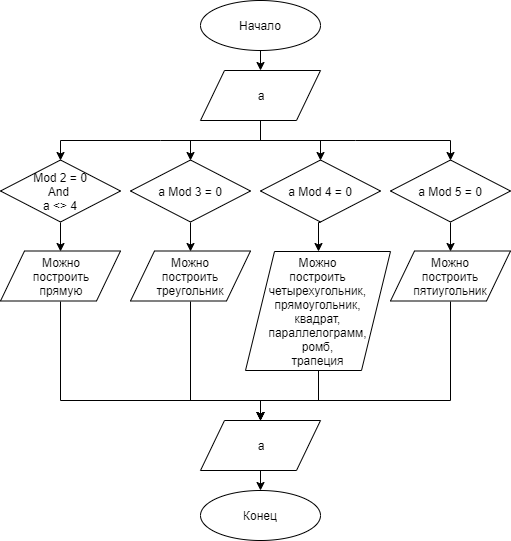

The diagram above was exported from draw.io. Its source (the exported page's mxGraphModel, read from the mxfile embedded in the PNG):
<mxGraphModel dx="1408" dy="699" grid="1" gridSize="10" guides="1" tooltips="1" connect="1" arrows="1" fold="1" page="1" pageScale="1" pageWidth="827" pageHeight="1169" math="0" shadow="0">
  <root>
    <mxCell id="0" />
    <mxCell id="1" parent="0" />
    <mxCell id="3ZUYYxrp3hZyNjReGtOF-120" value="Начало" style="ellipse;whiteSpace=wrap;html=1;" vertex="1" parent="1">
      <mxGeometry x="200" width="120" height="50" as="geometry" />
    </mxCell>
    <mxCell id="3ZUYYxrp3hZyNjReGtOF-121" value="Конец" style="ellipse;whiteSpace=wrap;html=1;" vertex="1" parent="1">
      <mxGeometry x="200" y="490" width="120" height="50" as="geometry" />
    </mxCell>
    <mxCell id="3ZUYYxrp3hZyNjReGtOF-122" value="" style="endArrow=classic;html=1;entryX=0.5;entryY=0;entryDx=0;entryDy=0;" edge="1" parent="1" source="3ZUYYxrp3hZyNjReGtOF-120">
      <mxGeometry width="50" height="50" relative="1" as="geometry">
        <mxPoint x="420" y="250" as="sourcePoint" />
        <mxPoint x="260" y="70" as="targetPoint" />
      </mxGeometry>
    </mxCell>
    <mxCell id="3ZUYYxrp3hZyNjReGtOF-123" style="edgeStyle=orthogonalEdgeStyle;rounded=0;orthogonalLoop=1;jettySize=auto;html=1;exitX=0.5;exitY=1;exitDx=0;exitDy=0;entryX=0.5;entryY=0;entryDx=0;entryDy=0;" edge="1" parent="1" source="3ZUYYxrp3hZyNjReGtOF-127" target="3ZUYYxrp3hZyNjReGtOF-129">
      <mxGeometry relative="1" as="geometry" />
    </mxCell>
    <mxCell id="3ZUYYxrp3hZyNjReGtOF-124" style="edgeStyle=orthogonalEdgeStyle;rounded=0;orthogonalLoop=1;jettySize=auto;html=1;exitX=0.5;exitY=1;exitDx=0;exitDy=0;entryX=0.5;entryY=0;entryDx=0;entryDy=0;" edge="1" parent="1" source="3ZUYYxrp3hZyNjReGtOF-127" target="3ZUYYxrp3hZyNjReGtOF-133">
      <mxGeometry relative="1" as="geometry" />
    </mxCell>
    <mxCell id="3ZUYYxrp3hZyNjReGtOF-125" style="edgeStyle=orthogonalEdgeStyle;rounded=0;orthogonalLoop=1;jettySize=auto;html=1;exitX=0.5;exitY=1;exitDx=0;exitDy=0;entryX=0.5;entryY=0;entryDx=0;entryDy=0;" edge="1" parent="1" source="3ZUYYxrp3hZyNjReGtOF-127" target="3ZUYYxrp3hZyNjReGtOF-137">
      <mxGeometry relative="1" as="geometry" />
    </mxCell>
    <mxCell id="3ZUYYxrp3hZyNjReGtOF-126" style="edgeStyle=orthogonalEdgeStyle;rounded=0;orthogonalLoop=1;jettySize=auto;html=1;exitX=0.5;exitY=1;exitDx=0;exitDy=0;entryX=0.5;entryY=0;entryDx=0;entryDy=0;" edge="1" parent="1" source="3ZUYYxrp3hZyNjReGtOF-127" target="3ZUYYxrp3hZyNjReGtOF-141">
      <mxGeometry relative="1" as="geometry" />
    </mxCell>
    <mxCell id="3ZUYYxrp3hZyNjReGtOF-127" value="a" style="shape=parallelogram;perimeter=parallelogramPerimeter;whiteSpace=wrap;html=1;" vertex="1" parent="1">
      <mxGeometry x="200" y="70" width="120" height="50" as="geometry" />
    </mxCell>
    <mxCell id="3ZUYYxrp3hZyNjReGtOF-128" style="edgeStyle=orthogonalEdgeStyle;rounded=0;orthogonalLoop=1;jettySize=auto;html=1;exitX=0.5;exitY=1;exitDx=0;exitDy=0;entryX=0.5;entryY=0;entryDx=0;entryDy=0;" edge="1" parent="1" source="3ZUYYxrp3hZyNjReGtOF-129" target="3ZUYYxrp3hZyNjReGtOF-131">
      <mxGeometry relative="1" as="geometry" />
    </mxCell>
    <mxCell id="3ZUYYxrp3hZyNjReGtOF-129" value="Mod 2 = 0 &lt;br&gt;And &lt;br&gt;a &amp;lt;&amp;gt; 4" style="rhombus;whiteSpace=wrap;html=1;" vertex="1" parent="1">
      <mxGeometry y="159.5" width="120" height="62" as="geometry" />
    </mxCell>
    <mxCell id="3ZUYYxrp3hZyNjReGtOF-153" style="edgeStyle=orthogonalEdgeStyle;rounded=0;orthogonalLoop=1;jettySize=auto;html=1;exitX=0.5;exitY=1;exitDx=0;exitDy=0;" edge="1" parent="1" source="3ZUYYxrp3hZyNjReGtOF-131" target="3ZUYYxrp3hZyNjReGtOF-145">
      <mxGeometry relative="1" as="geometry">
        <Array as="points">
          <mxPoint x="60" y="400" />
          <mxPoint x="260" y="400" />
        </Array>
      </mxGeometry>
    </mxCell>
    <mxCell id="3ZUYYxrp3hZyNjReGtOF-131" value="Можно&lt;br&gt;построить&lt;br&gt;прямую" style="shape=parallelogram;perimeter=parallelogramPerimeter;whiteSpace=wrap;html=1;" vertex="1" parent="1">
      <mxGeometry y="250.5" width="120" height="50" as="geometry" />
    </mxCell>
    <mxCell id="3ZUYYxrp3hZyNjReGtOF-132" style="edgeStyle=orthogonalEdgeStyle;rounded=0;orthogonalLoop=1;jettySize=auto;html=1;exitX=0.5;exitY=1;exitDx=0;exitDy=0;entryX=0.5;entryY=0;entryDx=0;entryDy=0;" edge="1" parent="1" source="3ZUYYxrp3hZyNjReGtOF-133" target="3ZUYYxrp3hZyNjReGtOF-135">
      <mxGeometry relative="1" as="geometry" />
    </mxCell>
    <mxCell id="3ZUYYxrp3hZyNjReGtOF-133" value="a Mod 3 = 0" style="rhombus;whiteSpace=wrap;html=1;" vertex="1" parent="1">
      <mxGeometry x="130" y="159.5" width="120" height="62" as="geometry" />
    </mxCell>
    <mxCell id="3ZUYYxrp3hZyNjReGtOF-152" style="edgeStyle=orthogonalEdgeStyle;rounded=0;orthogonalLoop=1;jettySize=auto;html=1;exitX=0.5;exitY=1;exitDx=0;exitDy=0;" edge="1" parent="1" source="3ZUYYxrp3hZyNjReGtOF-135" target="3ZUYYxrp3hZyNjReGtOF-145">
      <mxGeometry relative="1" as="geometry">
        <Array as="points">
          <mxPoint x="190" y="400" />
          <mxPoint x="260" y="400" />
        </Array>
      </mxGeometry>
    </mxCell>
    <mxCell id="3ZUYYxrp3hZyNjReGtOF-135" value="Можно&lt;br&gt;построить&lt;br&gt;треугольник" style="shape=parallelogram;perimeter=parallelogramPerimeter;whiteSpace=wrap;html=1;" vertex="1" parent="1">
      <mxGeometry x="130" y="250.5" width="120" height="50" as="geometry" />
    </mxCell>
    <mxCell id="3ZUYYxrp3hZyNjReGtOF-149" style="edgeStyle=orthogonalEdgeStyle;rounded=0;orthogonalLoop=1;jettySize=auto;html=1;exitX=0.5;exitY=1;exitDx=0;exitDy=0;entryX=0.5;entryY=0;entryDx=0;entryDy=0;" edge="1" parent="1" source="3ZUYYxrp3hZyNjReGtOF-137" target="3ZUYYxrp3hZyNjReGtOF-139">
      <mxGeometry relative="1" as="geometry" />
    </mxCell>
    <mxCell id="3ZUYYxrp3hZyNjReGtOF-137" value="a Mod 4 = 0" style="rhombus;whiteSpace=wrap;html=1;" vertex="1" parent="1">
      <mxGeometry x="260" y="159.5" width="120" height="62" as="geometry" />
    </mxCell>
    <mxCell id="3ZUYYxrp3hZyNjReGtOF-151" style="edgeStyle=orthogonalEdgeStyle;rounded=0;orthogonalLoop=1;jettySize=auto;html=1;exitX=0.5;exitY=1;exitDx=0;exitDy=0;" edge="1" parent="1" source="3ZUYYxrp3hZyNjReGtOF-139">
      <mxGeometry relative="1" as="geometry">
        <mxPoint x="260" y="420" as="targetPoint" />
        <Array as="points">
          <mxPoint x="318" y="400" />
          <mxPoint x="260" y="400" />
        </Array>
      </mxGeometry>
    </mxCell>
    <mxCell id="3ZUYYxrp3hZyNjReGtOF-139" value="Можно&lt;br&gt;построить&lt;br&gt;четырехугольник,&lt;br&gt;прямоугольник,&lt;br&gt;квадрат,&lt;br&gt;параллелограмм,&lt;br&gt;ромб,&lt;br&gt;трапеция&lt;br&gt;" style="shape=parallelogram;perimeter=parallelogramPerimeter;whiteSpace=wrap;html=1;" vertex="1" parent="1">
      <mxGeometry x="245" y="251" width="145" height="119" as="geometry" />
    </mxCell>
    <mxCell id="3ZUYYxrp3hZyNjReGtOF-140" style="edgeStyle=orthogonalEdgeStyle;rounded=0;orthogonalLoop=1;jettySize=auto;html=1;exitX=0.5;exitY=1;exitDx=0;exitDy=0;entryX=0.5;entryY=0;entryDx=0;entryDy=0;" edge="1" parent="1" source="3ZUYYxrp3hZyNjReGtOF-141" target="3ZUYYxrp3hZyNjReGtOF-143">
      <mxGeometry relative="1" as="geometry" />
    </mxCell>
    <mxCell id="3ZUYYxrp3hZyNjReGtOF-141" value="a Mod 5 = 0" style="rhombus;whiteSpace=wrap;html=1;" vertex="1" parent="1">
      <mxGeometry x="390" y="159.5" width="120" height="62" as="geometry" />
    </mxCell>
    <mxCell id="3ZUYYxrp3hZyNjReGtOF-150" style="edgeStyle=orthogonalEdgeStyle;rounded=0;orthogonalLoop=1;jettySize=auto;html=1;exitX=0.5;exitY=1;exitDx=0;exitDy=0;entryX=0.5;entryY=0;entryDx=0;entryDy=0;" edge="1" parent="1" source="3ZUYYxrp3hZyNjReGtOF-143" target="3ZUYYxrp3hZyNjReGtOF-145">
      <mxGeometry relative="1" as="geometry">
        <Array as="points">
          <mxPoint x="450" y="400" />
          <mxPoint x="260" y="400" />
        </Array>
      </mxGeometry>
    </mxCell>
    <mxCell id="3ZUYYxrp3hZyNjReGtOF-143" value="Можно&lt;br&gt;построить&lt;br&gt;пятиугольник" style="shape=parallelogram;perimeter=parallelogramPerimeter;whiteSpace=wrap;html=1;" vertex="1" parent="1">
      <mxGeometry x="390" y="250.5" width="120" height="50" as="geometry" />
    </mxCell>
    <mxCell id="3ZUYYxrp3hZyNjReGtOF-144" style="edgeStyle=orthogonalEdgeStyle;rounded=0;orthogonalLoop=1;jettySize=auto;html=1;exitX=0.5;exitY=1;exitDx=0;exitDy=0;entryX=0.5;entryY=0;entryDx=0;entryDy=0;" edge="1" parent="1" source="3ZUYYxrp3hZyNjReGtOF-145" target="3ZUYYxrp3hZyNjReGtOF-121">
      <mxGeometry relative="1" as="geometry" />
    </mxCell>
    <mxCell id="3ZUYYxrp3hZyNjReGtOF-145" value="a" style="shape=parallelogram;perimeter=parallelogramPerimeter;whiteSpace=wrap;html=1;" vertex="1" parent="1">
      <mxGeometry x="200" y="420" width="120" height="50" as="geometry" />
    </mxCell>
  </root>
</mxGraphModel>